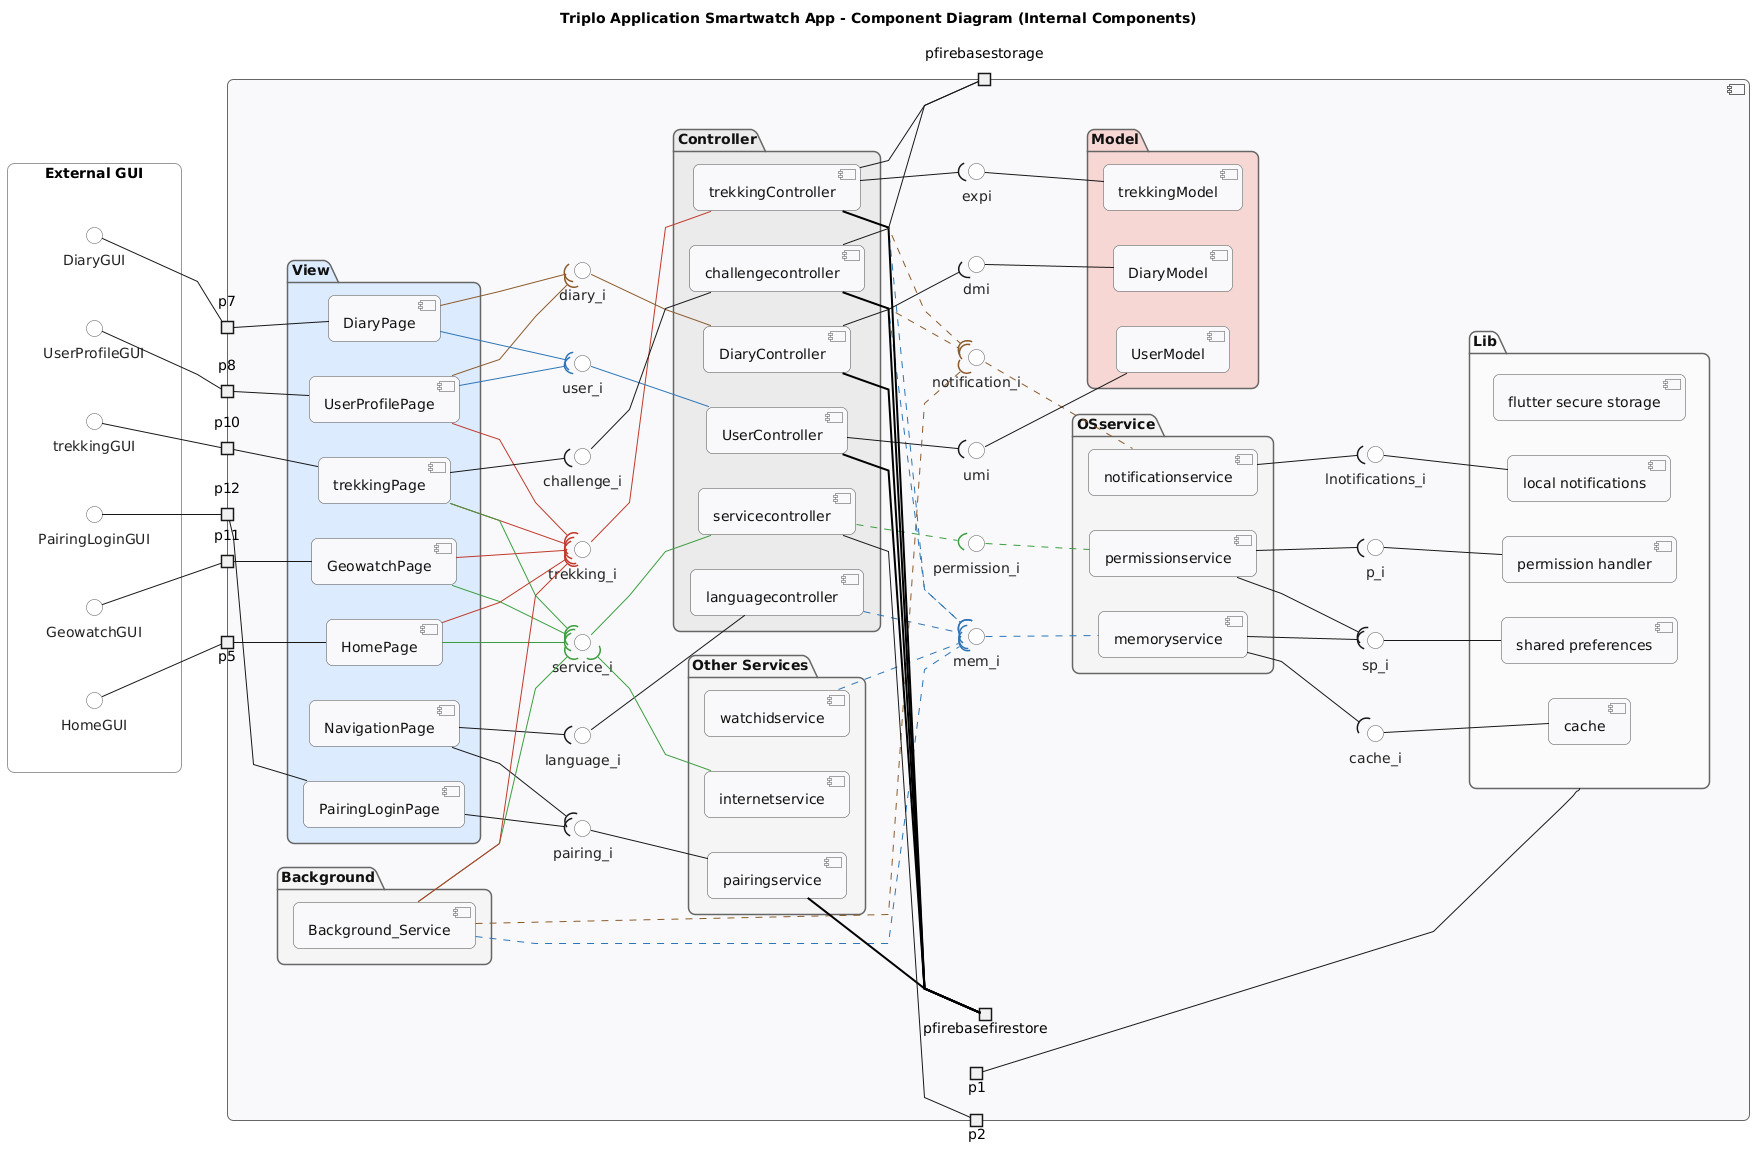

The diagram above was rendered by PlantUML. Its source (embedded in the PNG):
@startuml
title Triplo Application Smartwatch App - Component Diagram (Internal Components)

left to right direction
skinparam linetype polyline
skinparam shadowing false
skinparam defaultTextAlignment center
skinparam wrapWidth 220
skinparam maxMessageSize 200

skinparam backgroundColor white

skinparam component {
  BackgroundColor #F8F9FA
  BorderColor #4A4A4A
  FontColor #111111
  RoundCorner 12
}

skinparam interface {
  BackgroundColor white
  BorderColor #555555
  FontColor #222222
}

skinparam package {
  BorderColor #666666
  FontColor #111111
  RoundCorner 14
}

skinparam database {
  BackgroundColor #FDFDFD
  BorderColor #555555
}

skinparam rectangle {
  BackgroundColor white
  BorderColor #999999
  RoundCorner 14
}

rectangle "External GUI" as GUIBlock {
  () HomeGUI
  () PairingLoginGUI
  () UserProfileGUI
  () trekkingGUI
  () GeowatchGUI
  () DiaryGUI
}

component " " as App {

  portout p1
  portout p2
  portout pfirebasefirestore
  portout pfirebasestorage

  portin p5
  portin p7
  portin p8
  portin p10
  portin p11
  portin p12

  package "View" #DCEBFF {
    [HomePage]
    [NavigationPage]
    [UserProfilePage]
    [PairingLoginPage]
    [trekkingPage]
    [GeowatchPage]
    [DiaryPage]
  }

  package "Controller" #EAEAEA {
    [DiaryController]
    [UserController]
    [trekkingController]
    [challengecontroller]
    [servicecontroller]
    [languagecontroller]
  }

  package "Model" #F6D6D3 {
    [DiaryModel]
    [UserModel]
    [trekkingModel]
  }

  package "OSservice" #F4F4F4 {
    [memoryservice]
    [permissionservice]
    [notificationservice]
  }

  package "Lib" #FAFAFA {
    [shared preferences] as sharedpreferences
    [cache]
    [local notifications] as notifications
    [permission handler] as permission
    [flutter secure storage]
  }

  package "Other Services" #F4F4F4 {
    [internetservice]
    [watchidservice]
    [pairingservice]
  }

  package "Background" #F4F4F4 {
    component "Background_Service" as Background_Service
  }

  interface notification_i
  interface mem_i
  interface sp_i
  interface cache_i
  interface permission_i
  interface lnotifications_i
  interface p_i

  interface dmi
  interface umi
  interface expi

  interface diary_i
  interface user_i
  interface trekking_i
  interface challenge_i
  interface language_i
  interface service_i
  interface pairing_i

  challengecontroller -[#8B5A2B,dashed]-( notification_i
  notification_i -[#8B5A2B,dashed]- notificationservice

  challengecontroller -[#2E75B6,dashed]-( mem_i
  languagecontroller -[#2E75B6,dashed]-( mem_i
  trekkingController -[#2E75B6,dashed]-( mem_i
  mem_i -[#2E75B6,dashed]- memoryservice

  trekkingController -[#8B5A2B,dashed]-( notification_i

  servicecontroller -[#3C9D40,dashed]-( permission_i
  permission_i -[#3C9D40,dashed]- permissionservice

  memoryservice --( sp_i
  sp_i -- sharedpreferences

  memoryservice --( cache_i
  cache_i -- cache

  notificationservice --( lnotifications_i
  lnotifications_i -- notifications

  permissionservice --( p_i
  p_i -- permission

  permissionservice --( sp_i

  DiaryController -down-( dmi
  dmi -down- DiaryModel

  UserController -down-( umi
  umi -down- UserModel

  trekkingController -down-( expi
  expi -down- trekkingModel

  HomePage -down[#3C9D40]-( service_i
  service_i -[#3C9D40]- servicecontroller

  HomePage -down[#C0392B]-( trekking_i
  trekking_i -down[#C0392B]- trekkingController

  diary_i -down[#8B5A2B]- DiaryController

  UserProfilePage -down[#2E75B6]-( user_i
  user_i -[#2E75B6]- UserController

  UserProfilePage -[#C0392B]-( trekking_i
  UserProfilePage -[#8B5A2B]-( diary_i

  trekkingPage -[#C0392B]-( trekking_i
  trekkingPage -[#3C9D40]-( service_i
  trekkingPage --( challenge_i
  challenge_i -- challengecontroller

  DiaryPage -[#8B5A2B]-( diary_i
  DiaryPage -[#2E75B6]-( user_i

  GeowatchPage -[#3C9D40]-( service_i
  GeowatchPage -[#C0392B]-( trekking_i

  NavigationPage -down-( language_i
  language_i -- languagecontroller

  PairingLoginPage -down-( pairing_i
  NavigationPage -down-( pairing_i
  pairing_i -- pairingservice

  Background_Service -[#3C9D40]-( service_i
  Background_Service -[#2E75B6,dashed]-( mem_i
  Background_Service -[#C0392B]-( trekking_i
  Background_Service -[#8B5A2B,dashed]-( notification_i

  internetservice -[#3C9D40]-( service_i
  watchidservice -[#2E75B6,dashed]-( mem_i

  together {
    challengecontroller -[#black,bold]- pfirebasefirestore
    trekkingController -[#black,bold]- pfirebasefirestore
    UserController -[#black,bold]- pfirebasefirestore
    DiaryController -[#black,bold]- pfirebasefirestore
    pairingservice -[#black,bold]- pfirebasefirestore
  }

  together {
    trekkingController -- pfirebasestorage
    challengecontroller -- pfirebasestorage
  }

  Lib -- p1
}

HomePage -- p5
p5 -up- HomeGUI

DiaryPage -- p7
p7 -up- DiaryGUI

UserProfilePage -- p8
p8 -up- UserProfileGUI

trekkingPage -- p10
p10 -up- trekkingGUI

GeowatchPage -- p11
p11 -up- GeowatchGUI

PairingLoginPage -- p12
p12 -up- PairingLoginGUI
servicecontroller -- p2
GUIBlock -[hidden]up- App
@enduml